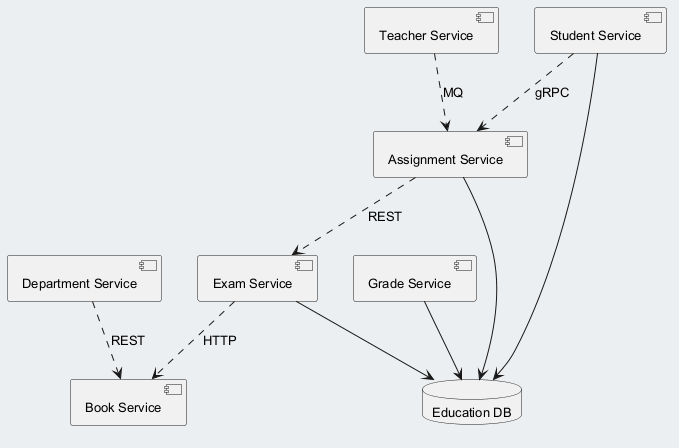

The diagram above was rendered by PlantUML. Its source (embedded in the PNG):
@startuml
skinparam backgroundColor #ECEFF1
skinparam classBackgroundColor #FFFFFF
skinparam classBorderColor #455A64
skinparam defaultFontSize 13
component "Department Service" as C_DepartmentService
component "Student Service" as C_StudentService
component "Book Service" as C_BookService
component "Grade Service" as C_GradeService
component "Teacher Service" as C_TeacherService
component "Exam Service" as C_ExamService
component "Assignment Service" as C_AssignmentService
database "Education DB" as DB_education
C_StudentService --> DB_education
C_GradeService --> DB_education
C_ExamService --> DB_education
C_AssignmentService --> DB_education
C_AssignmentService ..> C_ExamService : REST
C_TeacherService ..> C_AssignmentService : MQ
C_ExamService ..> C_BookService : HTTP
C_StudentService ..> C_AssignmentService : gRPC
C_DepartmentService ..> C_BookService : REST
@enduml